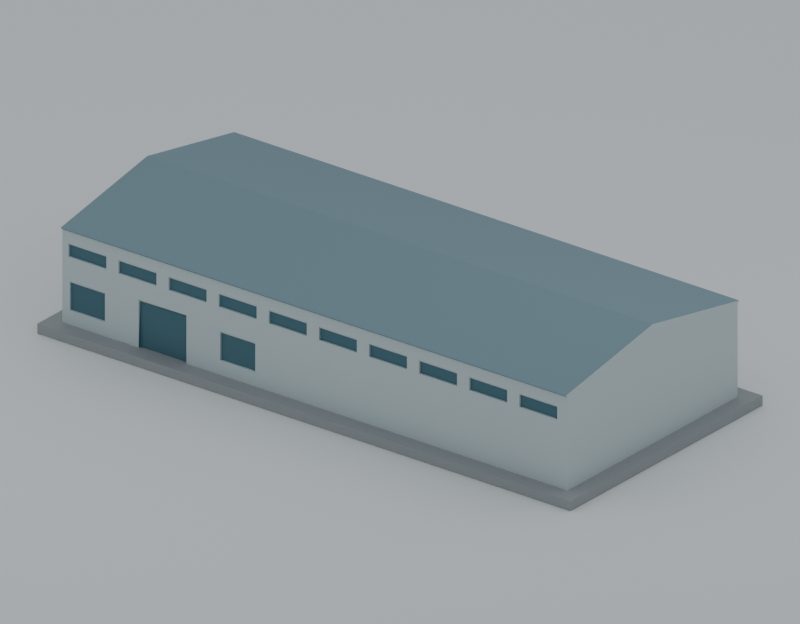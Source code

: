# Source: scene.blend  (saved by Blender 5.2.45; exported with 4.5.12 LTS)
import bpy
from mathutils import Matrix  # noqa: F401  (used for matrix-valued properties, if any)

bpy.ops.wm.read_factory_settings(use_empty=True)
scene = bpy.context.scene
scene.name = 'Scene'

# ---- materials (node trees are filled in below, after node groups)
mat_wall___display_only = bpy.data.materials.new('wall - display only')
mat_wall___display_only.diffuse_color = (0.57, 0.64, 0.65, 1.0)
mat_roof___display_only = bpy.data.materials.new('roof - display only')
mat_roof___display_only.diffuse_color = (0.24, 0.34, 0.38, 1.0)
mat_window_and_door_recess___display_only = bpy.data.materials.new('window and door recess - display only')
mat_window_and_door_recess___display_only.diffuse_color = (0.1, 0.2, 0.24, 1.0)
mat_3mm_printing_base = bpy.data.materials.new('3mm printing base')
mat_3mm_printing_base.diffuse_color = (0.36, 0.38, 0.39, 1.0)
mat_render_ground___not_printed = bpy.data.materials.new('render ground - not printed')
mat_render_ground___not_printed.diffuse_color = (0.82, 0.84, 0.84, 1.0)

# ---- material node trees
mat_wall___display_only.use_nodes = True; mat_wall___display_only.node_tree.nodes.clear()
_N = mat_wall___display_only.node_tree.nodes; _L = mat_wall___display_only.node_tree.links
n0 = _N.new('ShaderNodeBsdfPrincipled'); n0.name = 'Principled BSDF'; n0.location = (-200, 100)
n0.inputs[0].default_value = (0.57, 0.64, 0.65, 1.0)
n0.inputs[2].default_value = 0.7
n0.inputs[10].default_value = 0.005
n1 = _N.new('ShaderNodeOutputMaterial'); n1.name = 'Material Output'; n1.location = (200, 100)
_L.new(n0.outputs[0], n1.inputs[0])
n1.is_active_output = True
mat_roof___display_only.use_nodes = True; mat_roof___display_only.node_tree.nodes.clear()
_N = mat_roof___display_only.node_tree.nodes; _L = mat_roof___display_only.node_tree.links
n0 = _N.new('ShaderNodeBsdfPrincipled'); n0.name = 'Principled BSDF'; n0.location = (-200, 100)
n0.inputs[0].default_value = (0.24, 0.34, 0.38, 1.0)
n0.inputs[2].default_value = 0.7
n0.inputs[10].default_value = 0.005
n1 = _N.new('ShaderNodeOutputMaterial'); n1.name = 'Material Output'; n1.location = (200, 100)
_L.new(n0.outputs[0], n1.inputs[0])
n1.is_active_output = True
mat_window_and_door_recess___display_only.use_nodes = True; mat_window_and_door_recess___display_only.node_tree.nodes.clear()
_N = mat_window_and_door_recess___display_only.node_tree.nodes; _L = mat_window_and_door_recess___display_only.node_tree.links
n0 = _N.new('ShaderNodeBsdfPrincipled'); n0.name = 'Principled BSDF'; n0.location = (-200, 100)
n0.inputs[0].default_value = (0.1, 0.2, 0.24, 1.0)
n0.inputs[2].default_value = 0.7
n0.inputs[10].default_value = 0.005
n1 = _N.new('ShaderNodeOutputMaterial'); n1.name = 'Material Output'; n1.location = (200, 100)
_L.new(n0.outputs[0], n1.inputs[0])
n1.is_active_output = True
mat_3mm_printing_base.use_nodes = True; mat_3mm_printing_base.node_tree.nodes.clear()
_N = mat_3mm_printing_base.node_tree.nodes; _L = mat_3mm_printing_base.node_tree.links
n0 = _N.new('ShaderNodeBsdfPrincipled'); n0.name = 'Principled BSDF'; n0.location = (-200, 100)
n0.inputs[0].default_value = (0.36, 0.38, 0.39, 1.0)
n0.inputs[2].default_value = 0.7
n0.inputs[10].default_value = 0.005
n1 = _N.new('ShaderNodeOutputMaterial'); n1.name = 'Material Output'; n1.location = (200, 100)
_L.new(n0.outputs[0], n1.inputs[0])
n1.is_active_output = True
mat_render_ground___not_printed.use_nodes = True; mat_render_ground___not_printed.node_tree.nodes.clear()
_N = mat_render_ground___not_printed.node_tree.nodes; _L = mat_render_ground___not_printed.node_tree.links
n0 = _N.new('ShaderNodeBsdfPrincipled'); n0.name = 'Principled BSDF'; n0.location = (-200, 100)
n0.inputs[0].default_value = (0.82, 0.84, 0.84, 1.0)
n0.inputs[2].default_value = 0.7
n0.inputs[10].default_value = 0.005
n1 = _N.new('ShaderNodeOutputMaterial'); n1.name = 'Material Output'; n1.location = (200, 100)
_L.new(n0.outputs[0], n1.inputs[0])
n1.is_active_output = True

# ---- world
world_neutral_world = bpy.data.worlds.new('Neutral world'); scene.world = world_neutral_world
world_neutral_world.use_nodes = True; world_neutral_world.node_tree.nodes.clear()
_N = world_neutral_world.node_tree.nodes; _L = world_neutral_world.node_tree.links
n0 = _N.new('ShaderNodeBackground'); n0.name = 'Background'; n0.location = (-200, 100)
n0.inputs[0].default_value = (0.82, 0.86, 0.9, 1.0)
n0.inputs[1].default_value = 0.55
n1 = _N.new('ShaderNodeOutputWorld'); n1.name = 'World Output'; n1.location = (200, 100)
_L.new(n0.outputs[0], n1.inputs[0])
n1.is_active_output = True

# ---- cameras
cam_inspection_camera = bpy.data.cameras.new('Inspection camera')
cam_inspection_camera.type = 'ORTHO'
cam_inspection_camera.clip_end = 5000.0
cam_inspection_camera.ortho_scale = 225.0

# ---- lights
light_key = bpy.data.lights.new('Key', 'AREA')
light_key.energy = 3e+04
light_key.shape = 'DISK'
light_key.size = 180.0
light_fill = bpy.data.lights.new('Fill', 'AREA')
light_fill.energy = 1.6e+04
light_fill.shape = 'DISK'
light_fill.size = 160.0

# ---- meshes
me_model = bpy.data.meshes.new('model')
me_model.from_pydata([(-90.0, -38.96, 3.0), (-62.8, -38.96, 3.0), (-87.32, -38.96, 7.5), (-87.32, -38.96, 16.5), (-74.82, -38.96, 7.5), (-62.8, -38.96, 18.0), (-87.82, -38.96, 24.0), (-90.0, -38.96, 31.95), (-74.82, -38.96, 16.5), (-69.97, -38.96, 24.0), (-45.8, -38.96, 18.0), (-56.47, -38.96, 24.0), (-95.0, -44.0, 0.0), (-95.0, -44.0, 3.0), (-95.0, 44.0, 3.0), (-90.0, 38.96, 3.0), (95.0, -44.0, 0.0), (95.0, -44.0, 3.0), (-45.8, -38.96, 3.0), (-33.77, -38.96, 7.5), (-33.77, -38.96, 16.5), (-21.27, -38.96, 7.5), (-38.62, -38.96, 24.0), (-34.27, -38.96, 24.0), (-21.27, -38.96, 16.5), (-16.42, -38.96, 24.0), (-2.919, -38.96, 24.0), (1.432, -38.96, 24.0), (14.93, -38.96, 24.0), (-95.0, 44.0, 0.0), (-74.32, -38.96, 24.0), (-87.82, -38.96, 28.2), (-74.32, -38.96, 28.2), (-69.97, -38.96, 28.2), (-56.47, -38.96, 28.2), (-52.12, -38.96, 24.0), (-52.12, -38.96, 28.2), (-38.62, -38.96, 28.2), (-90.0, -39.76, 32.75), (-90.0, 0.0, 40.19), (-20.77, -38.96, 24.0), (-34.27, -38.96, 28.2), (-16.42, -38.96, 28.2), (-20.77, -38.96, 28.2), (1.432, -38.96, 28.2), (-2.919, -38.96, 28.2), (90.0, -38.96, 31.95), (90.0, -39.76, 32.75), (95.0, 44.0, 3.0), (90.0, 38.96, 3.0), (-90.0, 38.96, 31.95), (-90.0, 39.76, 32.75), (90.0, 0.0, 40.19), (90.0, 39.76, 32.75), (90.0, -38.96, 3.0), (72.84, -38.96, 24.0), (19.28, -38.96, 24.0), (32.78, -38.96, 24.0), (37.13, -38.96, 24.0), (50.63, -38.96, 24.0), (54.99, -38.96, 24.0), (68.49, -38.96, 24.0), (86.34, -38.96, 24.0), (95.0, 44.0, 0.0), (19.28, -38.96, 28.2), (14.93, -38.96, 28.2), (37.13, -38.96, 28.2), (32.78, -38.96, 28.2), (54.99, -38.96, 28.2), (50.63, -38.96, 28.2), (72.84, -38.96, 28.2), (68.49, -38.96, 28.2), (86.34, -38.96, 28.2), (90.0, 38.96, 31.95), (-87.82, -38.31, 24.0), (-74.32, -38.31, 24.0), (-87.82, -38.31, 27.55), (-74.32, -38.31, 27.55), (-69.97, -38.31, 24.0), (-56.47, -38.31, 24.0), (-69.97, -38.31, 27.55), (-56.47, -38.31, 27.55), (-52.12, -38.31, 24.0), (-52.12, -38.31, 27.55), (-38.62, -38.31, 27.55), (-38.62, -38.31, 24.0), (-34.27, -38.31, 24.0), (-20.77, -38.31, 24.0), (-34.27, -38.31, 27.55), (-20.77, -38.31, 27.55), (-16.42, -38.31, 24.0), (-2.919, -38.31, 24.0), (-16.42, -38.31, 27.55), (-2.919, -38.31, 27.55), (1.432, -38.31, 24.0), (14.93, -38.31, 24.0), (1.432, -38.31, 27.55), (14.93, -38.31, 27.55), (19.28, -38.31, 24.0), (19.28, -38.31, 27.55), (32.78, -38.31, 24.0), (32.78, -38.31, 27.55), (37.13, -38.31, 24.0), (50.63, -38.31, 24.0), (37.13, -38.31, 27.55), (50.63, -38.31, 27.55), (54.99, -38.31, 24.0), (68.49, -38.31, 24.0), (54.99, -38.31, 27.55), (68.49, -38.31, 27.55), (72.84, -38.31, 24.0), (86.34, -38.31, 24.0), (72.84, -38.31, 27.55), (86.34, -38.31, 27.55), (-87.32, -38.31, 7.5), (-74.82, -38.31, 7.5), (-87.32, -38.31, 15.85), (-74.82, -38.31, 15.85), (-33.77, -38.31, 7.5), (-21.27, -38.31, 7.5), (-33.77, -38.31, 15.85), (-21.27, -38.31, 15.85), (-45.8, -38.16, 3.0), (-62.8, -38.16, 3.0), (-62.8, -38.16, 17.2), (-45.8, -38.16, 17.2)], [], [(0, 1, 2), (0, 2, 3), (1, 4, 2), (1, 5, 4), (0, 3, 6), (0, 6, 7), (6, 3, 8), (5, 8, 4), (5, 9, 8), (5, 10, 11), (12, 13, 14), (13, 0, 14), (0, 7, 15), (12, 16, 13), (13, 17, 0), (18, 19, 20), (19, 18, 21), (0, 17, 1), (17, 18, 1), (22, 10, 18), (18, 20, 22), (23, 20, 24), (21, 25, 24), (21, 26, 25), (21, 27, 26), (21, 28, 27), (12, 29, 16), (6, 8, 30), (30, 8, 9), (7, 6, 31), (7, 31, 32), (30, 9, 33), (30, 33, 32), (7, 32, 33), (7, 33, 34), (9, 5, 11), (35, 11, 10), (7, 34, 36), (7, 36, 37), (11, 35, 36), (11, 36, 34), (7, 38, 39), (22, 35, 10), (20, 23, 22), (23, 24, 40), (22, 23, 41), (22, 41, 37), (25, 40, 24), (40, 25, 42), (40, 42, 43), (26, 27, 44), (26, 44, 45), (7, 46, 38), (38, 47, 39), (7, 37, 46), (12, 14, 29), (0, 15, 14), (29, 14, 48), (15, 49, 14), (15, 50, 49), (7, 50, 15), (7, 39, 51), (7, 51, 50), (39, 52, 51), (50, 51, 53), (13, 16, 17), (54, 18, 17), (54, 55, 18), (18, 55, 21), (56, 28, 21), (56, 21, 57), (21, 58, 57), (21, 59, 58), (21, 60, 59), (21, 61, 60), (21, 55, 61), (54, 62, 55), (54, 46, 62), (16, 63, 17), (17, 49, 54), (46, 37, 41), (46, 41, 43), (28, 64, 65), (28, 56, 64), (46, 43, 42), (46, 42, 45), (57, 66, 67), (46, 45, 44), (46, 44, 65), (57, 58, 66), (46, 65, 64), (46, 64, 67), (38, 46, 47), (39, 47, 52), (59, 68, 69), (59, 60, 68), (46, 67, 66), (46, 66, 69), (61, 70, 71), (46, 69, 68), (46, 68, 71), (61, 55, 70), (46, 71, 70), (46, 70, 72), (46, 72, 62), (46, 52, 47), (54, 73, 46), (29, 63, 16), (29, 48, 63), (14, 49, 48), (17, 63, 48), (17, 48, 49), (54, 49, 73), (50, 73, 49), (51, 52, 53), (50, 53, 73), (46, 53, 52), (46, 73, 53), (74, 6, 75), (75, 6, 30), (74, 31, 6), (74, 76, 31), (76, 32, 31), (74, 77, 76), (75, 30, 77), (77, 30, 32), (76, 77, 32), (74, 75, 77), (78, 9, 79), (79, 9, 11), (78, 33, 9), (78, 80, 33), (80, 34, 33), (80, 81, 34), (78, 81, 80), (78, 79, 81), (79, 11, 81), (81, 11, 34), (82, 35, 22), (82, 36, 35), (82, 83, 36), (83, 37, 36), (82, 84, 83), (82, 22, 85), (85, 22, 84), (84, 22, 37), (83, 84, 37), (82, 85, 84), (86, 23, 87), (87, 23, 40), (86, 41, 23), (86, 88, 41), (88, 43, 41), (88, 89, 43), (86, 89, 88), (86, 87, 89), (87, 40, 89), (89, 40, 43), (90, 25, 91), (91, 25, 26), (90, 42, 25), (90, 92, 42), (92, 45, 42), (90, 93, 92), (91, 26, 93), (93, 26, 45), (92, 93, 45), (90, 91, 93), (94, 27, 95), (95, 27, 28), (94, 44, 27), (94, 96, 44), (96, 65, 44), (96, 97, 65), (94, 97, 96), (94, 95, 97), (95, 28, 97), (97, 28, 65), (98, 64, 56), (98, 99, 64), (98, 56, 100), (100, 56, 57), (100, 57, 101), (101, 57, 67), (99, 67, 64), (99, 101, 67), (98, 101, 99), (98, 100, 101), (102, 58, 103), (103, 58, 59), (102, 66, 58), (102, 104, 66), (104, 69, 66), (104, 105, 69), (102, 105, 104), (102, 103, 105), (103, 59, 105), (105, 59, 69), (106, 60, 107), (107, 60, 61), (106, 68, 60), (106, 108, 68), (107, 61, 109), (109, 61, 71), (108, 71, 68), (108, 109, 71), (106, 109, 108), (106, 107, 109), (110, 55, 111), (111, 55, 62), (110, 70, 55), (110, 112, 70), (112, 72, 70), (112, 113, 72), (110, 113, 112), (110, 111, 113), (111, 62, 113), (113, 62, 72), (114, 2, 115), (115, 2, 4), (114, 3, 2), (114, 116, 3), (114, 117, 116), (115, 4, 117), (117, 4, 8), (114, 115, 117), (116, 8, 3), (116, 117, 8), (118, 19, 119), (119, 19, 21), (118, 20, 19), (118, 120, 20), (118, 119, 121), (118, 121, 120), (120, 24, 20), (120, 121, 24), (119, 21, 121), (121, 21, 24), (122, 1, 18), (123, 1, 122), (123, 124, 1), (123, 122, 125), (124, 5, 1), (123, 125, 124), (124, 10, 5), (124, 125, 10), (122, 18, 125), (125, 18, 10)])
me_model.polygons.foreach_set('material_index', [0, 0, 0, 0, 0, 0, 0, 0, 0, 0, 3, 3, 0, 3, 3, 0, 0, 3, 3, 0, 0, 0, 0, 0, 0, 0, 3, 0, 0, 0, 0, 0, 0, 0, 0, 0, 0, 0, 0, 0, 0, 0, 0, 0, 0, 0, 0, 0, 0, 0, 0, 0, 1, 1, 0, 3, 3, 3, 3, 0, 0, 0, 0, 1, 1, 3, 3, 0, 0, 0, 0, 0, 0, 0, 0, 0, 0, 0, 3, 3, 0, 0, 0, 0, 0, 0, 0, 0, 0, 0, 0, 0, 1, 1, 0, 0, 0, 0, 0, 0, 0, 0, 0, 0, 0, 0, 0, 3, 3, 3, 3, 3, 0, 0, 1, 1, 0, 0, 0, 0, 0, 0, 0, 2, 0, 0, 0, 2, 0, 0, 0, 0, 0, 0, 2, 2, 0, 0, 0, 0, 0, 0, 2, 0, 0, 0, 0, 2, 0, 0, 0, 0, 0, 0, 2, 2, 0, 0, 0, 0, 0, 0, 0, 2, 0, 0, 0, 2, 0, 0, 0, 0, 0, 0, 2, 2, 0, 0, 0, 0, 0, 0, 0, 0, 0, 0, 2, 2, 0, 0, 0, 0, 0, 0, 2, 2, 0, 0, 0, 0, 0, 0, 0, 0, 0, 0, 2, 2, 0, 0, 0, 0, 0, 0, 2, 2, 0, 0, 0, 0, 0, 0, 2, 0, 0, 2, 0, 0, 0, 0, 0, 0, 2, 2, 0, 0, 0, 0, 3, 3, 2, 2, 0, 2, 0, 2, 2, 0])
me_model.materials.append(mat_wall___display_only)
me_model.materials.append(mat_roof___display_only)
me_model.materials.append(mat_window_and_door_recess___display_only)
me_model.materials.append(mat_3mm_printing_base)
me_model.update()
me_plane = bpy.data.meshes.new('Plane')
me_plane.from_pydata([(-1000.0, -1000.0, 0.0), (1000.0, -1000.0, 0.0), (-1000.0, 1000.0, 0.0), (1000.0, 1000.0, 0.0)], [], [(0, 1, 3, 2)])
_uv = me_plane.uv_layers.new(name='UVMap')
_uv.uv.foreach_set('vector', [0.0, 0.0, 1.0, 0.0, 1.0, 1.0, 0.0, 1.0])
me_plane.materials.append(mat_render_ground___not_printed)
me_plane.update()

# ---- objects
ob_apollo_print_mesh_mm = bpy.data.objects.new('APOLLO_print_mesh_mm', me_model)
ob_renderground_not_stl = bpy.data.objects.new('RenderGround_NOT_STL', me_plane)
ob_key = bpy.data.objects.new('Key', light_key)
ob_fill = bpy.data.objects.new('Fill', light_fill)
ob_inspection_camera = bpy.data.objects.new('Inspection camera', cam_inspection_camera)

# ---- transforms, parenting, visibility, modifiers, constraints
ob_apollo_print_mesh_mm.location = (0.0, 0.0, 0.0)
ob_renderground_not_stl.location = (0.0, 0.0, -0.12)
ob_key.location = (-90.0, -140.0, 230.0)
ob_key.rotation_euler = (0.6477, 3.292e-08, -0.5713)
ob_fill.location = (100.0, 30.0, 160.0)
ob_fill.rotation_euler = (0.6081, 4.3e-08, 1.862)
ob_inspection_camera.location = (210.0, -270.0, 180.0)
ob_inspection_camera.rotation_euler = (1.128, 6.908e-08, 0.661)

# ---- collection membership
scene.collection.objects.link(ob_apollo_print_mesh_mm)
scene.collection.objects.link(ob_renderground_not_stl)
scene.collection.objects.link(ob_key)
scene.collection.objects.link(ob_fill)
scene.collection.objects.link(ob_inspection_camera)

# ---- scene / render settings (as saved in the file)
scene.camera = ob_inspection_camera
scene.frame_start = 1; scene.frame_end = 250; scene.frame_set(1)
scene.render.engine = 'CYCLES'
scene.render.resolution_x = 1000
scene.render.resolution_y = 780
scene.render.bake_bias = 0.0
scene.render.bake_samples = 0
scene.render.compositor_device = 'GPU'
scene.cycles.use_denoising = False
scene.cycles.samples = 32
scene.eevee.use_volume_custom_range = False
scene.eevee.fast_gi_thickness_near = 0.1
scene.eevee.fast_gi_thickness_far = 0.0
scene.eevee.ray_tracing_options.screen_trace_thickness = 0.1
scene.view_settings.look = 'AgX - Medium High Contrast'
scene.unit_settings.scale_length = 0.001
bpy.context.view_layer.update()
